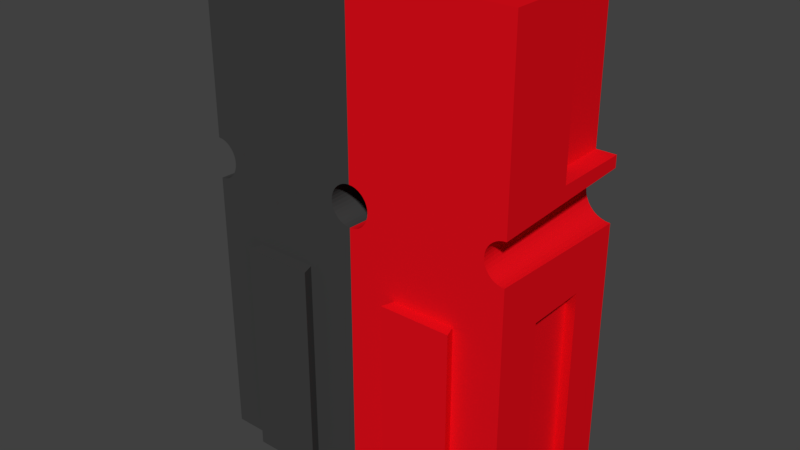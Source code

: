 # Source: 45A-VERT-PAIR.blend  (saved by Blender 2.79.0; exported with 4.5.12 LTS)
import bpy
from mathutils import Matrix  # noqa: F401  (used for matrix-valued properties, if any)

bpy.ops.wm.read_factory_settings(use_empty=True)
scene = bpy.context.scene
scene.name = 'Scene'

# ---- collections
col_collection_1 = bpy.data.collections.new('Collection 1'); scene.collection.children.link(col_collection_1)

# ---- materials (node trees are filled in below, after node groups)
mat_black_plastic = bpy.data.materials.new('Black Plastic')
mat_black_plastic.alpha_threshold = 0.0
mat_black_plastic.use_transparent_shadow = False
mat_black_plastic.preview_render_type = 'CUBE'
mat_black_plastic.diffuse_color = (0.05, 0.05, 0.05, 1.0)
mat_black_plastic.roughness = 0.5
mat_red_plastic = bpy.data.materials.new('Red Plastic')
mat_red_plastic.alpha_threshold = 0.0
mat_red_plastic.use_transparent_shadow = False
mat_red_plastic.preview_render_type = 'CUBE'
mat_red_plastic.diffuse_color = (0.8, 0.004799, 0.01085, 1.0)
mat_red_plastic.roughness = 0.5

# ---- material node trees

# ---- world
world_world = bpy.data.worlds.new('World'); scene.world = world_world
world_world.color = (0.05088, 0.05088, 0.05088)
world_world.use_sun_shadow = False
world_world.sun_shadow_jitter_overblur = 0.0
world_world.cycles.sampling_method = 'MANUAL'

# ---- meshes
me_housing_003 = bpy.data.meshes.new('Housing.003')
me_housing_003.from_pydata([(0.0, 7.9, 10.9), (0.0, 5.5, 13.6), (0.0, 7.9, 24.6), (0.0, 2.4, 13.6), (0.0, 0.0, 11.2), (0.0, 0.0, 24.6), (0.0, 2.4, 24.6), (0.0, 5.5, 24.6), (0.0, 3.95, 8.0), (0.0, 7.9, 0.0), (0.0, 3.95, 0.0), (0.0, 7.9, 8.9), (0.0, 0.0, 8.6), (0.0, 0.0, 8.0), (6.9, 3.45, 8.0), (7.9, 0.0, 8.0), (6.9, 0.0, 8.0), (7.9, 3.95, 8.0), (6.9, 3.95, 8.0), (5.9, 3.45, 8.0), (6.9, 6.9, 8.0), (2.0, 3.45, 8.0), (1.0, 3.95, 8.0), (1.0, 3.45, 8.0), (1.0, 6.9, 8.0), (1.0, 0.0, 8.0), (7.9, 2.4, 24.6), (7.9, 0.0, 24.6), (7.9, 2.4, 13.6), (7.9, 5.5, 13.6), (7.9, 7.9, 24.6), (7.9, 5.5, 24.6), (7.9, 7.9, 10.9), (7.9, 0.0, 11.2), (7.9, 7.9, 8.9), (7.9, 7.9, 0.0), (7.9, 0.0, 8.6), (7.9, 3.95, 0.0), (1.0, 3.95, 0.0), (1.0, 6.9, 0.0), (6.9, 6.9, 0.0), (6.9, 3.95, 0.0), (1.0, 0.0, 0.0), (6.9, 3.45, 0.0), (6.9, 0.0, 0.0), (1.0, 3.45, 0.0), (2.4, 0.0, 13.6), (2.4, 0.0, 24.6), (0.2257, 0.0, 11.18), (5.5, 0.0, 13.6), (5.5, 0.0, 24.6), (0.4446, 0.0, 11.12), (0.65, 0.0, 11.03), (7.674, 0.0, 11.18), (0.8356, 0.0, 10.9), (7.455, 0.0, 11.12), (0.9959, 0.0, 10.74), (7.25, 0.0, 11.03), (1.126, 0.0, 10.55), (7.064, 0.0, 10.9), (1.222, 0.0, 10.34), (6.904, 0.0, 10.74), (6.774, 0.0, 10.55), (6.678, 0.0, 10.34), (1.28, 0.0, 10.13), (6.62, 0.0, 10.13), (1.3, 0.0, 9.9), (6.6, 0.0, 9.9), (1.28, 0.0, 9.674), (6.62, 0.0, 9.674), (1.222, 0.0, 9.455), (6.678, 0.0, 9.455), (1.126, 0.0, 9.25), (0.9959, 0.0, 9.064), (0.8356, 0.0, 8.904), (6.774, 0.0, 9.25), (0.65, 0.0, 8.774), (6.904, 0.0, 9.064), (0.4446, 0.0, 8.678), (7.064, 0.0, 8.904), (0.2257, 0.0, 8.62), (7.25, 0.0, 8.774), (7.455, 0.0, 8.678), (7.674, 0.0, 8.62), (5.9, 3.45, 1.0), (2.0, 3.45, 1.0), (5.9, 3.45, 11.2), (2.0, 3.45, 11.2), (1.0, 7.9, 9.9), (0.6428, 7.9, 10.67), (0.766, 7.9, 10.54), (0.9397, 7.9, 9.558), (0.866, 7.9, 9.4), (0.1736, 7.9, 10.88), (0.766, 7.9, 9.257), (0.6428, 7.9, 9.134), (0.1736, 7.9, 8.915), (0.342, 7.9, 10.84), (0.9397, 7.9, 10.24), (5.5, 7.9, 13.6), (5.5, 7.9, 24.6), (7.726, 7.9, 10.88), (2.4, 7.9, 13.6), (2.4, 7.9, 24.6), (7.558, 7.9, 10.84), (7.4, 7.9, 10.77), (7.257, 7.9, 10.67), (7.134, 7.9, 10.54), (0.5, 7.9, 10.77), (7.034, 7.9, 10.4), (6.96, 7.9, 10.24), (0.866, 7.9, 10.4), (6.915, 7.9, 10.07), (0.9848, 7.9, 10.07), (6.9, 7.9, 9.9), (6.915, 7.9, 9.726), (0.9848, 7.9, 9.726), (6.96, 7.9, 9.558), (7.034, 7.9, 9.4), (7.134, 7.9, 9.257), (7.257, 7.9, 9.134), (7.4, 7.9, 9.034), (0.5, 7.9, 9.034), (7.558, 7.9, 8.96), (7.726, 7.9, 8.915), (0.342, 7.9, 8.96), (5.7, 8.5, 24.6), (2.2, 8.5, 24.6), (6.5, 1.4, 24.6), (2.2, 0.6, 24.6), (5.7, 0.6, 24.6), (1.4, 1.4, 24.6), (7.3, 5.7, 24.6), (6.5, 6.5, 24.6), (7.3, 2.2, 24.6), (1.4, 6.5, 24.6), (-0.6, 5.7, 24.6), (-0.6, 2.2, 24.6), (1.4, 6.5, 11.2), (1.4, 1.4, 11.2), (6.5, 1.4, 11.2), (6.5, 6.5, 11.2), (2.0, 1.4, 11.2), (5.9, 1.4, 11.2), (5.9, 1.4, 12.2), (2.0, 1.4, 12.2), (2.0, 1.0, 12.2), (2.0, 1.0, 1.0), (5.9, 1.0, 12.2), (5.9, 1.0, 1.0), (7.3, 5.7, 13.6), (7.3, 2.2, 13.6), (5.7, 0.6, 13.6), (2.2, 0.6, 13.6), (-0.6, 5.7, 13.6), (-0.6, 2.2, 13.6), (5.7, 8.5, 13.6), (2.2, 8.5, 13.6)], [], [(0, 1, 2), (0, 3, 1), (4, 3, 0), (5, 3, 4), (3, 5, 6), (2, 1, 7), (8, 9, 10), (9, 8, 11), (12, 8, 13), (8, 12, 11), (14, 15, 16), (15, 14, 17), (14, 18, 17), (19, 18, 14), (18, 19, 20), (21, 20, 19), (22, 21, 23), (24, 21, 22), (21, 24, 20), (13, 23, 25), (8, 23, 13), (23, 8, 22), (26, 27, 28), (29, 30, 31), (30, 29, 32), (28, 32, 29), (28, 33, 32), (33, 28, 27), (34, 17, 35), (36, 17, 34), (17, 36, 15), (35, 17, 37), (38, 10, 39), (40, 37, 41), (37, 40, 35), (39, 35, 40), (39, 9, 35), (9, 39, 10), (42, 43, 44), (43, 42, 45), (5, 46, 47), (48, 46, 4), (4, 46, 5), (49, 27, 50), (49, 33, 27), (51, 46, 48), (52, 46, 51), (49, 53, 33), (54, 46, 52), (49, 55, 53), (56, 46, 54), (49, 57, 55), (58, 46, 56), (49, 59, 57), (60, 46, 58), (49, 61, 59), (46, 60, 49), (49, 62, 61), (63, 49, 60), (49, 63, 62), (64, 63, 60), (64, 65, 63), (66, 65, 64), (66, 67, 65), (68, 67, 66), (68, 69, 67), (70, 69, 68), (70, 71, 69), (25, 70, 72), (70, 25, 71), (25, 72, 73), (16, 71, 25), (25, 73, 74), (71, 16, 75), (25, 74, 76), (75, 16, 77), (25, 76, 78), (77, 16, 79), (13, 78, 80), (79, 16, 81), (13, 80, 12), (81, 16, 82), (78, 13, 25), (15, 82, 16), (82, 15, 83), (83, 15, 36), (42, 16, 25), (16, 42, 44), (41, 17, 18), (17, 41, 37), (10, 22, 8), (22, 10, 38), (42, 23, 45), (23, 42, 25), (16, 43, 14), (43, 16, 44), (14, 84, 19), (84, 43, 85), (43, 84, 14), (85, 23, 21), (85, 45, 23), (45, 85, 43), (21, 86, 87), (86, 21, 19), (68, 66, 88), (56, 89, 90), (89, 56, 54), (72, 91, 92), (93, 48, 4), (74, 94, 95), (80, 78, 96), (70, 68, 91), (52, 51, 97), (64, 60, 98), (66, 64, 88), (30, 99, 100), (101, 99, 32), (32, 99, 30), (102, 2, 103), (102, 0, 2), (104, 99, 101), (105, 99, 104), (102, 93, 0), (106, 99, 105), (102, 97, 93), (107, 99, 106), (102, 108, 97), (109, 99, 107), (102, 89, 108), (110, 99, 109), (102, 90, 89), (99, 110, 102), (102, 111, 90), (98, 102, 110), (102, 98, 111), (112, 98, 110), (112, 113, 98), (114, 113, 112), (114, 88, 113), (115, 88, 114), (115, 116, 88), (117, 116, 115), (117, 91, 116), (118, 91, 117), (118, 92, 91), (119, 92, 118), (119, 94, 92), (120, 94, 119), (120, 95, 94), (121, 95, 120), (121, 122, 95), (35, 121, 123), (121, 35, 122), (35, 123, 124), (9, 122, 35), (35, 124, 34), (122, 9, 125), (125, 9, 96), (96, 9, 11), (74, 73, 94), (80, 11, 12), (72, 70, 91), (51, 48, 93), (113, 64, 98), (58, 56, 111), (74, 95, 122), (76, 74, 122), (78, 125, 96), (68, 88, 116), (68, 116, 91), (73, 72, 92), (73, 92, 94), (54, 52, 89), (98, 58, 111), (60, 58, 98), (111, 56, 90), (80, 96, 11), (97, 51, 93), (78, 122, 125), (76, 122, 78), (89, 52, 108), (88, 64, 113), (0, 93, 4), (108, 52, 97), (32, 33, 101), (117, 115, 71), (107, 106, 61), (104, 101, 55), (109, 61, 62), (34, 124, 83), (75, 118, 71), (83, 124, 82), (114, 65, 67), (106, 57, 59), (106, 59, 61), (101, 33, 53), (101, 53, 55), (104, 55, 105), (112, 110, 63), (112, 63, 65), (110, 109, 63), (109, 62, 63), (36, 34, 83), (121, 120, 79), (81, 121, 79), (82, 121, 81), (124, 123, 82), (71, 115, 69), (114, 112, 65), (106, 105, 57), (105, 55, 57), (109, 107, 61), (119, 118, 77), (77, 120, 119), (120, 77, 79), (82, 123, 121), (118, 117, 71), (77, 118, 75), (115, 114, 69), (69, 114, 67), (126, 103, 100), (103, 126, 127), (128, 129, 130), (129, 128, 131), (30, 132, 31), (132, 133, 134), (30, 133, 132), (100, 133, 30), (103, 133, 100), (103, 135, 133), (7, 135, 2), (2, 135, 103), (134, 27, 26), (128, 134, 133), (128, 27, 134), (130, 27, 128), (27, 130, 50), (5, 129, 131), (135, 7, 131), (6, 131, 7), (5, 131, 6), (129, 5, 47), (136, 6, 7), (6, 136, 137), (131, 138, 135), (138, 131, 139), (140, 133, 141), (133, 140, 128), (141, 86, 140), (141, 87, 86), (138, 87, 141), (139, 87, 138), (87, 139, 142), (140, 86, 143), (128, 144, 131), (140, 144, 128), (144, 140, 143), (145, 131, 144), (139, 145, 142), (145, 139, 131), (138, 133, 135), (133, 138, 141), (22, 39, 24), (39, 22, 38), (41, 20, 40), (20, 41, 18), (39, 20, 24), (20, 39, 40), (145, 146, 142), (142, 21, 87), (147, 21, 142), (147, 142, 146), (21, 147, 85), (146, 144, 148), (144, 146, 145), (149, 19, 84), (19, 143, 86), (19, 149, 143), (148, 143, 149), (143, 148, 144), (85, 149, 84), (149, 85, 147), (149, 146, 148), (146, 149, 147), (150, 31, 132), (31, 150, 29), (134, 150, 132), (150, 134, 151), (150, 28, 29), (28, 150, 151), (28, 134, 26), (134, 28, 151), (49, 130, 152), (130, 49, 50), (153, 130, 129), (130, 153, 152), (152, 46, 49), (46, 152, 153), (47, 153, 129), (153, 47, 46), (1, 136, 7), (136, 1, 154), (155, 136, 154), (136, 155, 137), (155, 1, 3), (1, 155, 154), (155, 6, 137), (6, 155, 3), (100, 156, 126), (156, 100, 99), (156, 127, 126), (127, 156, 157), (102, 156, 99), (156, 102, 157), (102, 127, 157), (127, 102, 103)])
me_housing_003.materials.append(mat_black_plastic)
me_housing_003.use_remesh_preserve_volume = False
me_housing_003.use_remesh_preserve_attributes = False
me_housing_003.use_mirror_vertex_groups = False
me_housing_003.update()
me_housing_002 = bpy.data.meshes.new('Housing.002')
me_housing_002.from_pydata([(0.0, 7.9, 10.9), (0.0, 5.5, 13.6), (0.0, 7.9, 24.6), (0.0, 2.4, 13.6), (0.0, 0.0, 11.2), (0.0, 0.0, 24.6), (0.0, 2.4, 24.6), (0.0, 5.5, 24.6), (0.0, 3.95, 8.0), (0.0, 7.9, 0.0), (0.0, 3.95, 0.0), (0.0, 7.9, 8.9), (0.0, 0.0, 8.6), (0.0, 0.0, 8.0), (6.9, 3.45, 8.0), (7.9, 0.0, 8.0), (6.9, 0.0, 8.0), (7.9, 3.95, 8.0), (6.9, 3.95, 8.0), (5.9, 3.45, 8.0), (6.9, 6.9, 8.0), (2.0, 3.45, 8.0), (1.0, 3.95, 8.0), (1.0, 3.45, 8.0), (1.0, 6.9, 8.0), (1.0, 0.0, 8.0), (7.9, 2.4, 24.6), (7.9, 0.0, 24.6), (7.9, 2.4, 13.6), (7.9, 5.5, 13.6), (7.9, 7.9, 24.6), (7.9, 5.5, 24.6), (7.9, 7.9, 10.9), (7.9, 0.0, 11.2), (7.9, 7.9, 8.9), (7.9, 7.9, 0.0), (7.9, 0.0, 8.6), (7.9, 3.95, 0.0), (1.0, 3.95, 0.0), (1.0, 6.9, 0.0), (6.9, 6.9, 0.0), (6.9, 3.95, 0.0), (1.0, 0.0, 0.0), (6.9, 3.45, 0.0), (6.9, 0.0, 0.0), (1.0, 3.45, 0.0), (2.4, 0.0, 13.6), (2.4, 0.0, 24.6), (0.2257, 0.0, 11.18), (5.5, 0.0, 13.6), (5.5, 0.0, 24.6), (0.4446, 0.0, 11.12), (0.65, 0.0, 11.03), (7.674, 0.0, 11.18), (0.8356, 0.0, 10.9), (7.455, 0.0, 11.12), (0.9959, 0.0, 10.74), (7.25, 0.0, 11.03), (1.126, 0.0, 10.55), (7.064, 0.0, 10.9), (1.222, 0.0, 10.34), (6.904, 0.0, 10.74), (6.774, 0.0, 10.55), (6.678, 0.0, 10.34), (1.28, 0.0, 10.13), (6.62, 0.0, 10.13), (1.3, 0.0, 9.9), (6.6, 0.0, 9.9), (1.28, 0.0, 9.674), (6.62, 0.0, 9.674), (1.222, 0.0, 9.455), (6.678, 0.0, 9.455), (1.126, 0.0, 9.25), (0.9959, 0.0, 9.064), (0.8356, 0.0, 8.904), (6.774, 0.0, 9.25), (0.65, 0.0, 8.774), (6.904, 0.0, 9.064), (0.4446, 0.0, 8.678), (7.064, 0.0, 8.904), (0.2257, 0.0, 8.62), (7.25, 0.0, 8.774), (7.455, 0.0, 8.678), (7.674, 0.0, 8.62), (5.9, 3.45, 1.0), (2.0, 3.45, 1.0), (5.9, 3.45, 11.2), (2.0, 3.45, 11.2), (1.0, 7.9, 9.9), (0.6428, 7.9, 10.67), (0.766, 7.9, 10.54), (0.9397, 7.9, 9.558), (0.866, 7.9, 9.4), (0.1736, 7.9, 10.88), (0.766, 7.9, 9.257), (0.6428, 7.9, 9.134), (0.1736, 7.9, 8.915), (0.342, 7.9, 10.84), (0.9397, 7.9, 10.24), (5.5, 7.9, 13.6), (5.5, 7.9, 24.6), (7.726, 7.9, 10.88), (2.4, 7.9, 13.6), (2.4, 7.9, 24.6), (7.558, 7.9, 10.84), (7.4, 7.9, 10.77), (7.257, 7.9, 10.67), (7.134, 7.9, 10.54), (0.5, 7.9, 10.77), (7.034, 7.9, 10.4), (6.96, 7.9, 10.24), (0.866, 7.9, 10.4), (6.915, 7.9, 10.07), (0.9848, 7.9, 10.07), (6.9, 7.9, 9.9), (6.915, 7.9, 9.726), (0.9848, 7.9, 9.726), (6.96, 7.9, 9.558), (7.034, 7.9, 9.4), (7.134, 7.9, 9.257), (7.257, 7.9, 9.134), (7.4, 7.9, 9.034), (0.5, 7.9, 9.034), (7.558, 7.9, 8.96), (7.726, 7.9, 8.915), (0.342, 7.9, 8.96), (5.7, 8.5, 24.6), (2.2, 8.5, 24.6), (6.5, 1.4, 24.6), (2.2, 0.6, 24.6), (5.7, 0.6, 24.6), (1.4, 1.4, 24.6), (7.3, 5.7, 24.6), (6.5, 6.5, 24.6), (7.3, 2.2, 24.6), (1.4, 6.5, 24.6), (-0.6, 5.7, 24.6), (-0.6, 2.2, 24.6), (1.4, 6.5, 11.2), (1.4, 1.4, 11.2), (6.5, 1.4, 11.2), (6.5, 6.5, 11.2), (2.0, 1.4, 11.2), (5.9, 1.4, 11.2), (5.9, 1.4, 12.2), (2.0, 1.4, 12.2), (2.0, 1.0, 12.2), (2.0, 1.0, 1.0), (5.9, 1.0, 12.2), (5.9, 1.0, 1.0), (7.3, 5.7, 13.6), (7.3, 2.2, 13.6), (5.7, 0.6, 13.6), (2.2, 0.6, 13.6), (-0.6, 5.7, 13.6), (-0.6, 2.2, 13.6), (5.7, 8.5, 13.6), (2.2, 8.5, 13.6)], [], [(0, 1, 2), (0, 3, 1), (4, 3, 0), (5, 3, 4), (3, 5, 6), (2, 1, 7), (8, 9, 10), (9, 8, 11), (12, 8, 13), (8, 12, 11), (14, 15, 16), (15, 14, 17), (14, 18, 17), (19, 18, 14), (18, 19, 20), (21, 20, 19), (22, 21, 23), (24, 21, 22), (21, 24, 20), (13, 23, 25), (8, 23, 13), (23, 8, 22), (26, 27, 28), (29, 30, 31), (30, 29, 32), (28, 32, 29), (28, 33, 32), (33, 28, 27), (34, 17, 35), (36, 17, 34), (17, 36, 15), (35, 17, 37), (38, 10, 39), (40, 37, 41), (37, 40, 35), (39, 35, 40), (39, 9, 35), (9, 39, 10), (42, 43, 44), (43, 42, 45), (5, 46, 47), (48, 46, 4), (4, 46, 5), (49, 27, 50), (49, 33, 27), (51, 46, 48), (52, 46, 51), (49, 53, 33), (54, 46, 52), (49, 55, 53), (56, 46, 54), (49, 57, 55), (58, 46, 56), (49, 59, 57), (60, 46, 58), (49, 61, 59), (46, 60, 49), (49, 62, 61), (63, 49, 60), (49, 63, 62), (64, 63, 60), (64, 65, 63), (66, 65, 64), (66, 67, 65), (68, 67, 66), (68, 69, 67), (70, 69, 68), (70, 71, 69), (25, 70, 72), (70, 25, 71), (25, 72, 73), (16, 71, 25), (25, 73, 74), (71, 16, 75), (25, 74, 76), (75, 16, 77), (25, 76, 78), (77, 16, 79), (13, 78, 80), (79, 16, 81), (13, 80, 12), (81, 16, 82), (78, 13, 25), (15, 82, 16), (82, 15, 83), (83, 15, 36), (42, 16, 25), (16, 42, 44), (41, 17, 18), (17, 41, 37), (10, 22, 8), (22, 10, 38), (42, 23, 45), (23, 42, 25), (16, 43, 14), (43, 16, 44), (14, 84, 19), (84, 43, 85), (43, 84, 14), (85, 23, 21), (85, 45, 23), (45, 85, 43), (21, 86, 87), (86, 21, 19), (68, 66, 88), (56, 89, 90), (89, 56, 54), (72, 91, 92), (93, 48, 4), (74, 94, 95), (80, 78, 96), (70, 68, 91), (52, 51, 97), (64, 60, 98), (66, 64, 88), (30, 99, 100), (101, 99, 32), (32, 99, 30), (102, 2, 103), (102, 0, 2), (104, 99, 101), (105, 99, 104), (102, 93, 0), (106, 99, 105), (102, 97, 93), (107, 99, 106), (102, 108, 97), (109, 99, 107), (102, 89, 108), (110, 99, 109), (102, 90, 89), (99, 110, 102), (102, 111, 90), (98, 102, 110), (102, 98, 111), (112, 98, 110), (112, 113, 98), (114, 113, 112), (114, 88, 113), (115, 88, 114), (115, 116, 88), (117, 116, 115), (117, 91, 116), (118, 91, 117), (118, 92, 91), (119, 92, 118), (119, 94, 92), (120, 94, 119), (120, 95, 94), (121, 95, 120), (121, 122, 95), (35, 121, 123), (121, 35, 122), (35, 123, 124), (9, 122, 35), (35, 124, 34), (122, 9, 125), (125, 9, 96), (96, 9, 11), (74, 73, 94), (80, 11, 12), (72, 70, 91), (51, 48, 93), (113, 64, 98), (58, 56, 111), (74, 95, 122), (76, 74, 122), (78, 125, 96), (68, 88, 116), (68, 116, 91), (73, 72, 92), (73, 92, 94), (54, 52, 89), (98, 58, 111), (60, 58, 98), (111, 56, 90), (80, 96, 11), (97, 51, 93), (78, 122, 125), (76, 122, 78), (89, 52, 108), (88, 64, 113), (0, 93, 4), (108, 52, 97), (32, 33, 101), (117, 115, 71), (107, 106, 61), (104, 101, 55), (109, 61, 62), (34, 124, 83), (75, 118, 71), (83, 124, 82), (114, 65, 67), (106, 57, 59), (106, 59, 61), (101, 33, 53), (101, 53, 55), (104, 55, 105), (112, 110, 63), (112, 63, 65), (110, 109, 63), (109, 62, 63), (36, 34, 83), (121, 120, 79), (81, 121, 79), (82, 121, 81), (124, 123, 82), (71, 115, 69), (114, 112, 65), (106, 105, 57), (105, 55, 57), (109, 107, 61), (119, 118, 77), (77, 120, 119), (120, 77, 79), (82, 123, 121), (118, 117, 71), (77, 118, 75), (115, 114, 69), (69, 114, 67), (126, 103, 100), (103, 126, 127), (128, 129, 130), (129, 128, 131), (30, 132, 31), (132, 133, 134), (30, 133, 132), (100, 133, 30), (103, 133, 100), (103, 135, 133), (7, 135, 2), (2, 135, 103), (134, 27, 26), (128, 134, 133), (128, 27, 134), (130, 27, 128), (27, 130, 50), (5, 129, 131), (135, 7, 131), (6, 131, 7), (5, 131, 6), (129, 5, 47), (136, 6, 7), (6, 136, 137), (131, 138, 135), (138, 131, 139), (140, 133, 141), (133, 140, 128), (141, 86, 140), (141, 87, 86), (138, 87, 141), (139, 87, 138), (87, 139, 142), (140, 86, 143), (128, 144, 131), (140, 144, 128), (144, 140, 143), (145, 131, 144), (139, 145, 142), (145, 139, 131), (138, 133, 135), (133, 138, 141), (22, 39, 24), (39, 22, 38), (41, 20, 40), (20, 41, 18), (39, 20, 24), (20, 39, 40), (145, 146, 142), (142, 21, 87), (147, 21, 142), (147, 142, 146), (21, 147, 85), (146, 144, 148), (144, 146, 145), (149, 19, 84), (19, 143, 86), (19, 149, 143), (148, 143, 149), (143, 148, 144), (85, 149, 84), (149, 85, 147), (149, 146, 148), (146, 149, 147), (150, 31, 132), (31, 150, 29), (134, 150, 132), (150, 134, 151), (150, 28, 29), (28, 150, 151), (28, 134, 26), (134, 28, 151), (49, 130, 152), (130, 49, 50), (153, 130, 129), (130, 153, 152), (152, 46, 49), (46, 152, 153), (47, 153, 129), (153, 47, 46), (1, 136, 7), (136, 1, 154), (155, 136, 154), (136, 155, 137), (155, 1, 3), (1, 155, 154), (155, 6, 137), (6, 155, 3), (100, 156, 126), (156, 100, 99), (156, 127, 126), (127, 156, 157), (102, 156, 99), (156, 102, 157), (102, 127, 157), (127, 102, 103)])
me_housing_002.materials.append(mat_red_plastic)
me_housing_002.use_remesh_preserve_volume = False
me_housing_002.use_remesh_preserve_attributes = False
me_housing_002.use_mirror_vertex_groups = False
me_housing_002.update()

# ---- objects
ob_black_housing = bpy.data.objects.new('Black Housing', me_housing_003)
ob_red_housing = bpy.data.objects.new('Red Housing', me_housing_002)

# ---- transforms, parenting, visibility, modifiers, constraints
ob_black_housing.location = (-7.9, 3.95, 24.9)
ob_black_housing.rotation_euler = (3.142, 0.0, 0.0)
ob_black_housing.lineart.crease_threshold = 0.0
ob_red_housing.location = (0.0, 3.95, 24.9)
ob_red_housing.rotation_euler = (3.142, 0.0, 0.0)
ob_red_housing.lineart.crease_threshold = 0.0

# ---- collection membership
col_collection_1.objects.link(ob_black_housing)
col_collection_1.objects.link(ob_red_housing)

# ---- scene / render settings (as saved in the file)
scene.frame_start = 1; scene.frame_end = 250; scene.frame_set(1)
scene.render.engine = 'BLENDER_EEVEE_NEXT'
scene.render.resolution_percentage = 50
scene.render.dither_intensity = 0.0
scene.cycles.use_denoising = False
scene.cycles.samples = 128
scene.cycles.sampling_pattern = 'TABULATED_SOBOL'
scene.cycles.use_adaptive_sampling = False
scene.cycles.use_light_tree = False
scene.cycles.blur_glossy = 0.0
scene.cycles.sample_clamp_indirect = 0.0
scene.view_settings.view_transform = 'Standard'
bpy.context.view_layer.update()

# ---- added for rendering (the .blend has no active camera and no usable light): camera, sun
cam_auto = bpy.data.cameras.new('AutoCamera')
cam_auto.lens = 50.0
cam_auto.sensor_width = 36.0
cam_auto.clip_end = 1000.0
ob_auto_camera = bpy.data.objects.new('AutoCamera', cam_auto)
scene.collection.objects.link(ob_auto_camera)
ob_auto_camera.location = (28.1628, -34.4554, 35.3702)
ob_auto_camera.rotation_euler = (1.09748, -7.21219e-08, 0.694738)
scene.camera = ob_auto_camera
light_auto_sun = bpy.data.lights.new('AutoSun', 'SUN')
light_auto_sun.energy = 3.0
light_auto_sun.angle = 0.0523599
ob_auto_sun = bpy.data.objects.new('AutoSun', light_auto_sun)
scene.collection.objects.link(ob_auto_sun)
ob_auto_sun.rotation_euler = (0.872665, 0.174533, 0.523599)
bpy.context.view_layer.update()
